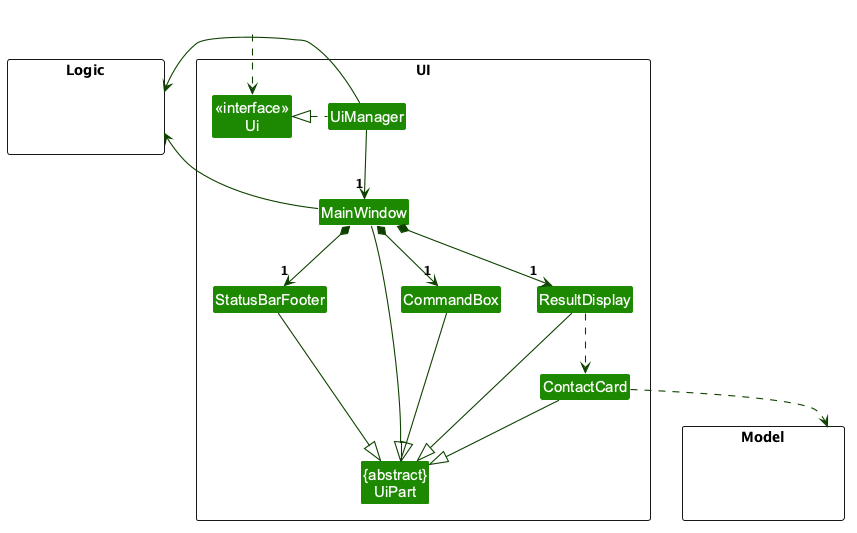

The diagram above was rendered by PlantUML. Its source (embedded in the PNG):
@startuml
!include style.puml
skinparam arrowThickness 1.1
skinparam arrowColor UI_COLOR_T4
skinparam classBackgroundColor UI_COLOR

package UI <<Rectangle>>{
Class "<<interface>>\nUi" as Ui
Class "{abstract}\nUiPart" as UiPart
Class UiManager
Class MainWindow
Class ResultDisplay
Class StatusBarFooter
Class CommandBox
Class ContactCard
}

package Logic <<Rectangle>> {
Class HiddenLogic #FFFFFF
}

package Model <<Rectangle>> {
Class HiddenModel #FFFFFF
}

Class HiddenOutside #FFFFFF
HiddenOutside ..> Ui

UiManager .left.|> Ui
UiManager -down-> "1" MainWindow
MainWindow *-down->  "1" CommandBox
MainWindow *-down-> "1" ResultDisplay
MainWindow *-down-> "1" StatusBarFooter
ResultDisplay .down.> ContactCard


MainWindow -left-|> UiPart

ResultDisplay --|> UiPart
CommandBox --|> UiPart
StatusBarFooter --|> UiPart
ContactCard --|> UiPart
ContactCard ..> Model

UiManager -right-> Logic
MainWindow -left-> Logic

CommandBox -[hidden]left- ResultDisplay
ResultDisplay -[hidden]left- StatusBarFooter

MainWindow -[hidden]-|> UiPart
@enduml